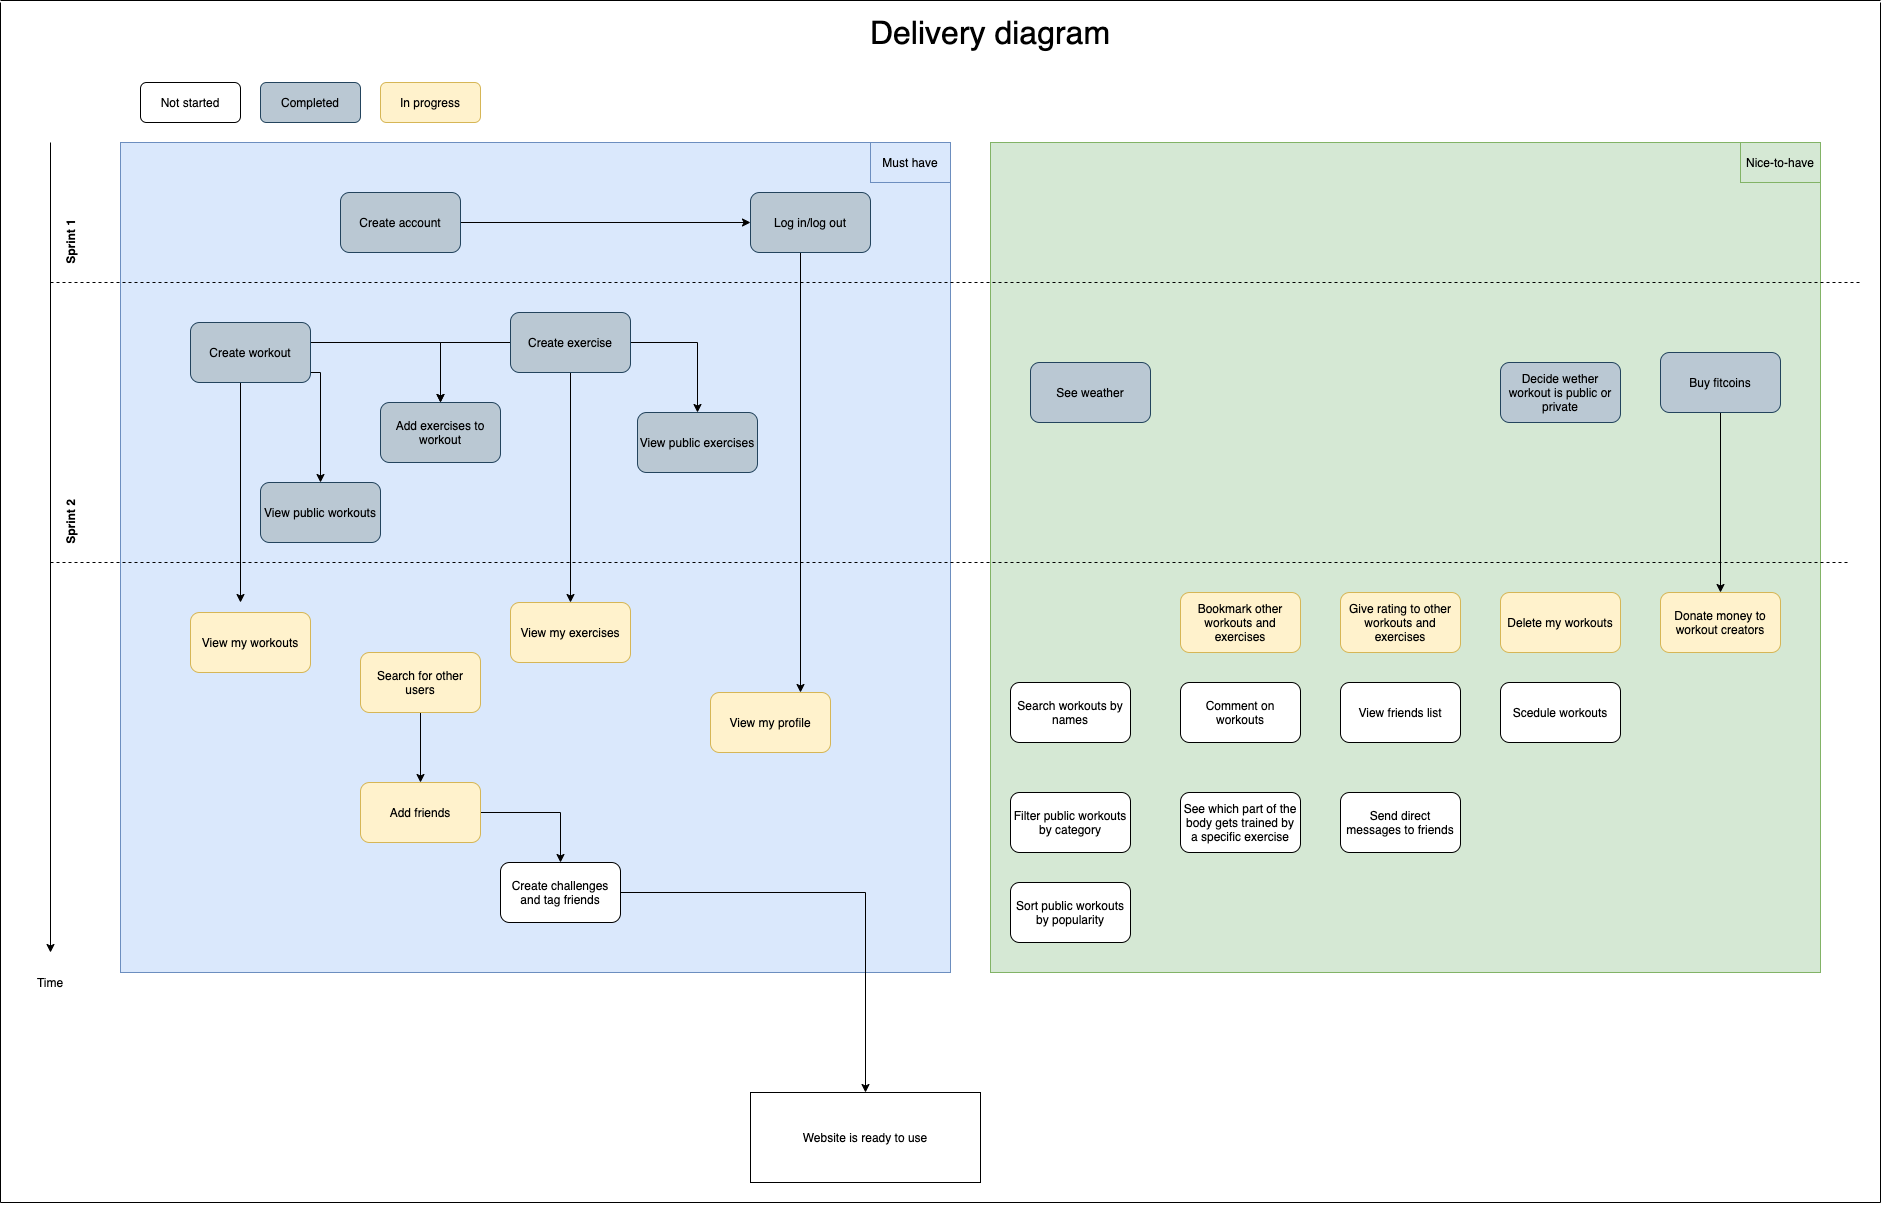

The diagram above was exported from draw.io. Its source (the exported page's mxGraphModel, read from the mxfile embedded in the PNG):
<mxGraphModel dx="3192" dy="2704" grid="1" gridSize="10" guides="1" tooltips="1" connect="1" arrows="1" fold="1" page="1" pageScale="1" pageWidth="827" pageHeight="1169" math="0" shadow="0">
  <root>
    <mxCell id="0" />
    <mxCell id="1" parent="0" />
    <mxCell id="-iQR8AWK8UJjvmu7qzGu-1" value="" style="whiteSpace=wrap;html=1;aspect=fixed;fillColor=#dae8fc;strokeColor=#6c8ebf;" vertex="1" parent="1">
      <mxGeometry x="-120" y="140" width="830" height="830" as="geometry" />
    </mxCell>
    <mxCell id="-iQR8AWK8UJjvmu7qzGu-3" value="" style="endArrow=classic;html=1;" edge="1" parent="1">
      <mxGeometry width="50" height="50" relative="1" as="geometry">
        <mxPoint x="-190" y="140" as="sourcePoint" />
        <mxPoint x="-190" y="950" as="targetPoint" />
        <Array as="points" />
      </mxGeometry>
    </mxCell>
    <mxCell id="-iQR8AWK8UJjvmu7qzGu-4" value="Time" style="text;html=1;strokeColor=none;fillColor=none;align=center;verticalAlign=middle;whiteSpace=wrap;rounded=0;" vertex="1" parent="1">
      <mxGeometry x="-210" y="970" width="40" height="20" as="geometry" />
    </mxCell>
    <mxCell id="-iQR8AWK8UJjvmu7qzGu-5" value="" style="whiteSpace=wrap;html=1;aspect=fixed;fillColor=#d5e8d4;strokeColor=#82b366;" vertex="1" parent="1">
      <mxGeometry x="750" y="140" width="830" height="830" as="geometry" />
    </mxCell>
    <mxCell id="-iQR8AWK8UJjvmu7qzGu-60" style="edgeStyle=orthogonalEdgeStyle;rounded=0;orthogonalLoop=1;jettySize=auto;html=1;entryX=0;entryY=0.5;entryDx=0;entryDy=0;" edge="1" parent="1" source="-iQR8AWK8UJjvmu7qzGu-7" target="-iQR8AWK8UJjvmu7qzGu-8">
      <mxGeometry relative="1" as="geometry">
        <mxPoint x="500" y="220" as="targetPoint" />
      </mxGeometry>
    </mxCell>
    <mxCell id="-iQR8AWK8UJjvmu7qzGu-7" value="Create account" style="rounded=1;whiteSpace=wrap;html=1;fillColor=#bac8d3;strokeColor=#23445d;" vertex="1" parent="1">
      <mxGeometry x="100" y="190" width="120" height="60" as="geometry" />
    </mxCell>
    <mxCell id="-iQR8AWK8UJjvmu7qzGu-59" style="edgeStyle=orthogonalEdgeStyle;rounded=0;orthogonalLoop=1;jettySize=auto;html=1;entryX=0.75;entryY=0;entryDx=0;entryDy=0;" edge="1" parent="1" target="-iQR8AWK8UJjvmu7qzGu-17">
      <mxGeometry relative="1" as="geometry">
        <mxPoint x="560" y="250" as="sourcePoint" />
      </mxGeometry>
    </mxCell>
    <mxCell id="-iQR8AWK8UJjvmu7qzGu-8" value="Log in/log out" style="rounded=1;whiteSpace=wrap;html=1;fillColor=#bac8d3;strokeColor=#23445d;" vertex="1" parent="1">
      <mxGeometry x="510" y="190" width="120" height="60" as="geometry" />
    </mxCell>
    <mxCell id="-iQR8AWK8UJjvmu7qzGu-9" value="Delete my workouts" style="rounded=1;whiteSpace=wrap;html=1;fillColor=#fff2cc;strokeColor=#d6b656;" vertex="1" parent="1">
      <mxGeometry x="1260" y="590" width="120" height="60" as="geometry" />
    </mxCell>
    <mxCell id="-iQR8AWK8UJjvmu7qzGu-10" value="Give rating to other workouts and exercises" style="rounded=1;whiteSpace=wrap;html=1;fillColor=#fff2cc;strokeColor=#d6b656;" vertex="1" parent="1">
      <mxGeometry x="1100" y="590" width="120" height="60" as="geometry" />
    </mxCell>
    <mxCell id="-iQR8AWK8UJjvmu7qzGu-51" value="" style="edgeStyle=orthogonalEdgeStyle;rounded=0;orthogonalLoop=1;jettySize=auto;html=1;" edge="1" parent="1" target="-iQR8AWK8UJjvmu7qzGu-16">
      <mxGeometry relative="1" as="geometry">
        <mxPoint x="60" y="340" as="sourcePoint" />
      </mxGeometry>
    </mxCell>
    <mxCell id="-iQR8AWK8UJjvmu7qzGu-52" value="" style="edgeStyle=orthogonalEdgeStyle;rounded=0;orthogonalLoop=1;jettySize=auto;html=1;" edge="1" parent="1" target="-iQR8AWK8UJjvmu7qzGu-15">
      <mxGeometry relative="1" as="geometry">
        <mxPoint x="4.547473508864641e-13" y="370" as="sourcePoint" />
      </mxGeometry>
    </mxCell>
    <mxCell id="-iQR8AWK8UJjvmu7qzGu-53" style="edgeStyle=orthogonalEdgeStyle;rounded=0;orthogonalLoop=1;jettySize=auto;html=1;" edge="1" parent="1">
      <mxGeometry relative="1" as="geometry">
        <mxPoint y="370" as="sourcePoint" />
        <mxPoint y="600" as="targetPoint" />
      </mxGeometry>
    </mxCell>
    <mxCell id="-iQR8AWK8UJjvmu7qzGu-11" value="Create workout" style="rounded=1;whiteSpace=wrap;html=1;fillColor=#bac8d3;strokeColor=#23445d;" vertex="1" parent="1">
      <mxGeometry x="-50" y="320" width="120" height="60" as="geometry" />
    </mxCell>
    <mxCell id="-iQR8AWK8UJjvmu7qzGu-49" value="" style="edgeStyle=orthogonalEdgeStyle;rounded=0;orthogonalLoop=1;jettySize=auto;html=1;" edge="1" parent="1" source="-iQR8AWK8UJjvmu7qzGu-12" target="-iQR8AWK8UJjvmu7qzGu-14">
      <mxGeometry relative="1" as="geometry" />
    </mxCell>
    <mxCell id="-iQR8AWK8UJjvmu7qzGu-50" value="" style="edgeStyle=orthogonalEdgeStyle;rounded=0;orthogonalLoop=1;jettySize=auto;html=1;" edge="1" parent="1" source="-iQR8AWK8UJjvmu7qzGu-12" target="-iQR8AWK8UJjvmu7qzGu-16">
      <mxGeometry relative="1" as="geometry" />
    </mxCell>
    <mxCell id="-iQR8AWK8UJjvmu7qzGu-54" style="edgeStyle=orthogonalEdgeStyle;rounded=0;orthogonalLoop=1;jettySize=auto;html=1;" edge="1" parent="1" source="-iQR8AWK8UJjvmu7qzGu-12" target="-iQR8AWK8UJjvmu7qzGu-21">
      <mxGeometry relative="1" as="geometry" />
    </mxCell>
    <mxCell id="-iQR8AWK8UJjvmu7qzGu-12" value="Create exercise" style="rounded=1;whiteSpace=wrap;html=1;fillColor=#bac8d3;strokeColor=#23445d;" vertex="1" parent="1">
      <mxGeometry x="270" y="310" width="120" height="60" as="geometry" />
    </mxCell>
    <mxCell id="-iQR8AWK8UJjvmu7qzGu-13" value="See weather" style="rounded=1;whiteSpace=wrap;html=1;fillColor=#bac8d3;strokeColor=#23445d;" vertex="1" parent="1">
      <mxGeometry x="790" y="360" width="120" height="60" as="geometry" />
    </mxCell>
    <mxCell id="-iQR8AWK8UJjvmu7qzGu-14" value="View public exercises" style="rounded=1;whiteSpace=wrap;html=1;fillColor=#bac8d3;strokeColor=#23445d;" vertex="1" parent="1">
      <mxGeometry x="397" y="410" width="120" height="60" as="geometry" />
    </mxCell>
    <mxCell id="-iQR8AWK8UJjvmu7qzGu-15" value="View public workouts" style="rounded=1;whiteSpace=wrap;html=1;fillColor=#bac8d3;strokeColor=#23445d;" vertex="1" parent="1">
      <mxGeometry x="20" y="480" width="120" height="60" as="geometry" />
    </mxCell>
    <mxCell id="-iQR8AWK8UJjvmu7qzGu-16" value="Add exercises to workout" style="rounded=1;whiteSpace=wrap;html=1;fillColor=#bac8d3;strokeColor=#23445d;" vertex="1" parent="1">
      <mxGeometry x="140" y="400" width="120" height="60" as="geometry" />
    </mxCell>
    <mxCell id="-iQR8AWK8UJjvmu7qzGu-17" value="View my profile" style="rounded=1;whiteSpace=wrap;html=1;fillColor=#fff2cc;strokeColor=#d6b656;" vertex="1" parent="1">
      <mxGeometry x="470" y="690" width="120" height="60" as="geometry" />
    </mxCell>
    <mxCell id="-iQR8AWK8UJjvmu7qzGu-62" style="edgeStyle=orthogonalEdgeStyle;rounded=0;orthogonalLoop=1;jettySize=auto;html=1;entryX=0.5;entryY=0;entryDx=0;entryDy=0;" edge="1" parent="1" source="-iQR8AWK8UJjvmu7qzGu-18" target="-iQR8AWK8UJjvmu7qzGu-23">
      <mxGeometry relative="1" as="geometry" />
    </mxCell>
    <mxCell id="-iQR8AWK8UJjvmu7qzGu-18" value="Buy fitcoins" style="rounded=1;whiteSpace=wrap;html=1;fillColor=#bac8d3;strokeColor=#23445d;" vertex="1" parent="1">
      <mxGeometry x="1420" y="350" width="120" height="60" as="geometry" />
    </mxCell>
    <mxCell id="S5rHBLVl1WE00clwE4fJ-1" value="" style="edgeStyle=orthogonalEdgeStyle;rounded=0;orthogonalLoop=1;jettySize=auto;html=1;" edge="1" parent="1" source="-iQR8AWK8UJjvmu7qzGu-19" target="-iQR8AWK8UJjvmu7qzGu-22">
      <mxGeometry relative="1" as="geometry" />
    </mxCell>
    <mxCell id="-iQR8AWK8UJjvmu7qzGu-19" value="Search for other users" style="rounded=1;whiteSpace=wrap;html=1;fillColor=#fff2cc;strokeColor=#d6b656;" vertex="1" parent="1">
      <mxGeometry x="120" y="650" width="120" height="60" as="geometry" />
    </mxCell>
    <mxCell id="-iQR8AWK8UJjvmu7qzGu-20" value="View my workouts" style="rounded=1;whiteSpace=wrap;html=1;fillColor=#fff2cc;strokeColor=#d6b656;" vertex="1" parent="1">
      <mxGeometry x="-50" y="610" width="120" height="60" as="geometry" />
    </mxCell>
    <mxCell id="-iQR8AWK8UJjvmu7qzGu-21" value="View my exercises" style="rounded=1;whiteSpace=wrap;html=1;fillColor=#fff2cc;strokeColor=#d6b656;" vertex="1" parent="1">
      <mxGeometry x="270" y="600" width="120" height="60" as="geometry" />
    </mxCell>
    <mxCell id="S5rHBLVl1WE00clwE4fJ-2" style="edgeStyle=orthogonalEdgeStyle;rounded=0;orthogonalLoop=1;jettySize=auto;html=1;" edge="1" parent="1" source="-iQR8AWK8UJjvmu7qzGu-22" target="-iQR8AWK8UJjvmu7qzGu-29">
      <mxGeometry relative="1" as="geometry" />
    </mxCell>
    <mxCell id="-iQR8AWK8UJjvmu7qzGu-22" value="Add friends" style="rounded=1;whiteSpace=wrap;html=1;fillColor=#fff2cc;strokeColor=#d6b656;" vertex="1" parent="1">
      <mxGeometry x="120" y="780" width="120" height="60" as="geometry" />
    </mxCell>
    <mxCell id="-iQR8AWK8UJjvmu7qzGu-23" value="Donate money to workout creators" style="rounded=1;whiteSpace=wrap;html=1;fillColor=#fff2cc;strokeColor=#d6b656;" vertex="1" parent="1">
      <mxGeometry x="1420" y="590" width="120" height="60" as="geometry" />
    </mxCell>
    <mxCell id="-iQR8AWK8UJjvmu7qzGu-25" value="Bookmark other workouts and exercises" style="rounded=1;whiteSpace=wrap;html=1;fillColor=#fff2cc;strokeColor=#d6b656;" vertex="1" parent="1">
      <mxGeometry x="940" y="590" width="120" height="60" as="geometry" />
    </mxCell>
    <mxCell id="-iQR8AWK8UJjvmu7qzGu-27" value="Decide wether workout is public or private" style="rounded=1;whiteSpace=wrap;html=1;fillColor=#bac8d3;strokeColor=#23445d;" vertex="1" parent="1">
      <mxGeometry x="1260" y="360" width="120" height="60" as="geometry" />
    </mxCell>
    <mxCell id="-iQR8AWK8UJjvmu7qzGu-28" value="Scedule workouts" style="rounded=1;whiteSpace=wrap;html=1;" vertex="1" parent="1">
      <mxGeometry x="1260" y="680" width="120" height="60" as="geometry" />
    </mxCell>
    <mxCell id="-iQR8AWK8UJjvmu7qzGu-69" style="edgeStyle=orthogonalEdgeStyle;rounded=0;orthogonalLoop=1;jettySize=auto;html=1;" edge="1" parent="1" source="-iQR8AWK8UJjvmu7qzGu-29" target="-iQR8AWK8UJjvmu7qzGu-37">
      <mxGeometry relative="1" as="geometry" />
    </mxCell>
    <mxCell id="-iQR8AWK8UJjvmu7qzGu-29" value="Create challenges and tag friends" style="rounded=1;whiteSpace=wrap;html=1;" vertex="1" parent="1">
      <mxGeometry x="260" y="860" width="120" height="60" as="geometry" />
    </mxCell>
    <mxCell id="-iQR8AWK8UJjvmu7qzGu-30" value="See which part of the body gets trained by a specific exercise" style="rounded=1;whiteSpace=wrap;html=1;" vertex="1" parent="1">
      <mxGeometry x="940" y="790" width="120" height="60" as="geometry" />
    </mxCell>
    <mxCell id="-iQR8AWK8UJjvmu7qzGu-31" value="Send direct messages to friends" style="rounded=1;whiteSpace=wrap;html=1;" vertex="1" parent="1">
      <mxGeometry x="1100" y="790" width="120" height="60" as="geometry" />
    </mxCell>
    <mxCell id="-iQR8AWK8UJjvmu7qzGu-32" value="View friends list" style="rounded=1;whiteSpace=wrap;html=1;" vertex="1" parent="1">
      <mxGeometry x="1100" y="680" width="120" height="60" as="geometry" />
    </mxCell>
    <mxCell id="-iQR8AWK8UJjvmu7qzGu-33" value="Comment on workouts" style="rounded=1;whiteSpace=wrap;html=1;" vertex="1" parent="1">
      <mxGeometry x="940" y="680" width="120" height="60" as="geometry" />
    </mxCell>
    <mxCell id="-iQR8AWK8UJjvmu7qzGu-34" value="Sort public workouts by popularity" style="rounded=1;whiteSpace=wrap;html=1;" vertex="1" parent="1">
      <mxGeometry x="770" y="880" width="120" height="60" as="geometry" />
    </mxCell>
    <mxCell id="-iQR8AWK8UJjvmu7qzGu-35" value="Search workouts by names" style="rounded=1;whiteSpace=wrap;html=1;" vertex="1" parent="1">
      <mxGeometry x="770" y="680" width="120" height="60" as="geometry" />
    </mxCell>
    <mxCell id="-iQR8AWK8UJjvmu7qzGu-36" value="Filter public workouts by category" style="rounded=1;whiteSpace=wrap;html=1;" vertex="1" parent="1">
      <mxGeometry x="770" y="790" width="120" height="60" as="geometry" />
    </mxCell>
    <mxCell id="-iQR8AWK8UJjvmu7qzGu-37" value="Website is ready to use" style="rounded=0;whiteSpace=wrap;html=1;" vertex="1" parent="1">
      <mxGeometry x="510" y="1090" width="230" height="90" as="geometry" />
    </mxCell>
    <mxCell id="-iQR8AWK8UJjvmu7qzGu-40" value="" style="endArrow=none;dashed=1;html=1;" edge="1" parent="1">
      <mxGeometry width="50" height="50" relative="1" as="geometry">
        <mxPoint x="-190" y="280" as="sourcePoint" />
        <mxPoint x="1620" y="280" as="targetPoint" />
      </mxGeometry>
    </mxCell>
    <mxCell id="-iQR8AWK8UJjvmu7qzGu-41" value="" style="endArrow=none;dashed=1;html=1;" edge="1" parent="1">
      <mxGeometry width="50" height="50" relative="1" as="geometry">
        <mxPoint x="-190" y="560" as="sourcePoint" />
        <mxPoint x="1610" y="560" as="targetPoint" />
      </mxGeometry>
    </mxCell>
    <mxCell id="-iQR8AWK8UJjvmu7qzGu-42" value="&lt;b&gt;Sprint 1&lt;/b&gt;" style="text;html=1;align=center;verticalAlign=middle;resizable=0;points=[];autosize=1;rotation=-90;" vertex="1" parent="1">
      <mxGeometry x="-200" y="230" width="60" height="20" as="geometry" />
    </mxCell>
    <mxCell id="-iQR8AWK8UJjvmu7qzGu-43" value="&lt;b&gt;Sprint 2&lt;/b&gt;" style="text;html=1;align=center;verticalAlign=middle;resizable=0;points=[];autosize=1;rotation=-90;" vertex="1" parent="1">
      <mxGeometry x="-200" y="510" width="60" height="20" as="geometry" />
    </mxCell>
    <mxCell id="-iQR8AWK8UJjvmu7qzGu-56" value="" style="rounded=0;whiteSpace=wrap;html=1;fillColor=#dae8fc;strokeColor=#6c8ebf;" vertex="1" parent="1">
      <mxGeometry x="630" y="140" width="80" height="40" as="geometry" />
    </mxCell>
    <mxCell id="-iQR8AWK8UJjvmu7qzGu-2" value="Must have" style="text;html=1;strokeColor=none;fillColor=none;align=center;verticalAlign=middle;whiteSpace=wrap;rounded=0;" vertex="1" parent="1">
      <mxGeometry x="625" y="150" width="90" height="20" as="geometry" />
    </mxCell>
    <mxCell id="-iQR8AWK8UJjvmu7qzGu-61" value="" style="rounded=0;whiteSpace=wrap;html=1;fillColor=#d5e8d4;strokeColor=#82b366;" vertex="1" parent="1">
      <mxGeometry x="1500" y="140" width="80" height="40" as="geometry" />
    </mxCell>
    <mxCell id="-iQR8AWK8UJjvmu7qzGu-6" value="Nice-to-have" style="text;html=1;strokeColor=none;fillColor=none;align=center;verticalAlign=middle;whiteSpace=wrap;rounded=0;" vertex="1" parent="1">
      <mxGeometry x="1500" y="150" width="80" height="20" as="geometry" />
    </mxCell>
    <mxCell id="-iQR8AWK8UJjvmu7qzGu-63" style="edgeStyle=orthogonalEdgeStyle;rounded=0;orthogonalLoop=1;jettySize=auto;html=1;exitX=0.5;exitY=1;exitDx=0;exitDy=0;" edge="1" parent="1" source="-iQR8AWK8UJjvmu7qzGu-9" target="-iQR8AWK8UJjvmu7qzGu-9">
      <mxGeometry relative="1" as="geometry" />
    </mxCell>
    <mxCell id="-iQR8AWK8UJjvmu7qzGu-65" value="Completed" style="rounded=1;whiteSpace=wrap;html=1;fillColor=#bac8d3;strokeColor=#23445d;" vertex="1" parent="1">
      <mxGeometry x="20" y="80" width="100" height="40" as="geometry" />
    </mxCell>
    <mxCell id="-iQR8AWK8UJjvmu7qzGu-66" value="Not started" style="rounded=1;whiteSpace=wrap;html=1;" vertex="1" parent="1">
      <mxGeometry x="-100" y="80" width="100" height="40" as="geometry" />
    </mxCell>
    <mxCell id="-iQR8AWK8UJjvmu7qzGu-67" value="In progress" style="rounded=1;whiteSpace=wrap;html=1;fillColor=#fff2cc;strokeColor=#d6b656;" vertex="1" parent="1">
      <mxGeometry x="140" y="80" width="100" height="40" as="geometry" />
    </mxCell>
    <mxCell id="YBryVGJneFcmPxmL7Xe_-2" value="" style="endArrow=none;html=1;fontSize=14;" edge="1" parent="1">
      <mxGeometry width="50" height="50" relative="1" as="geometry">
        <mxPoint x="-240" y="1200" as="sourcePoint" />
        <mxPoint x="1640" y="1200" as="targetPoint" />
      </mxGeometry>
    </mxCell>
    <mxCell id="YBryVGJneFcmPxmL7Xe_-3" value="" style="endArrow=none;html=1;fontSize=14;" edge="1" parent="1">
      <mxGeometry width="50" height="50" relative="1" as="geometry">
        <mxPoint x="-240" y="1200" as="sourcePoint" />
        <mxPoint x="-240" as="targetPoint" />
      </mxGeometry>
    </mxCell>
    <mxCell id="YBryVGJneFcmPxmL7Xe_-4" value="" style="endArrow=none;html=1;fontSize=14;" edge="1" parent="1">
      <mxGeometry width="50" height="50" relative="1" as="geometry">
        <mxPoint x="-240" y="-2" as="sourcePoint" />
        <mxPoint x="1640" y="-2" as="targetPoint" />
      </mxGeometry>
    </mxCell>
    <mxCell id="YBryVGJneFcmPxmL7Xe_-5" value="" style="endArrow=none;html=1;fontSize=14;" edge="1" parent="1">
      <mxGeometry width="50" height="50" relative="1" as="geometry">
        <mxPoint x="1640" y="1200" as="sourcePoint" />
        <mxPoint x="1640" as="targetPoint" />
      </mxGeometry>
    </mxCell>
    <mxCell id="YBryVGJneFcmPxmL7Xe_-6" value="&lt;font style=&quot;font-size: 32px&quot;&gt;Delivery diagram&lt;/font&gt;" style="text;html=1;strokeColor=none;fillColor=none;align=center;verticalAlign=middle;whiteSpace=wrap;rounded=0;fontSize=14;" vertex="1" parent="1">
      <mxGeometry x="580" y="20" width="340" height="20" as="geometry" />
    </mxCell>
  </root>
</mxGraphModel>